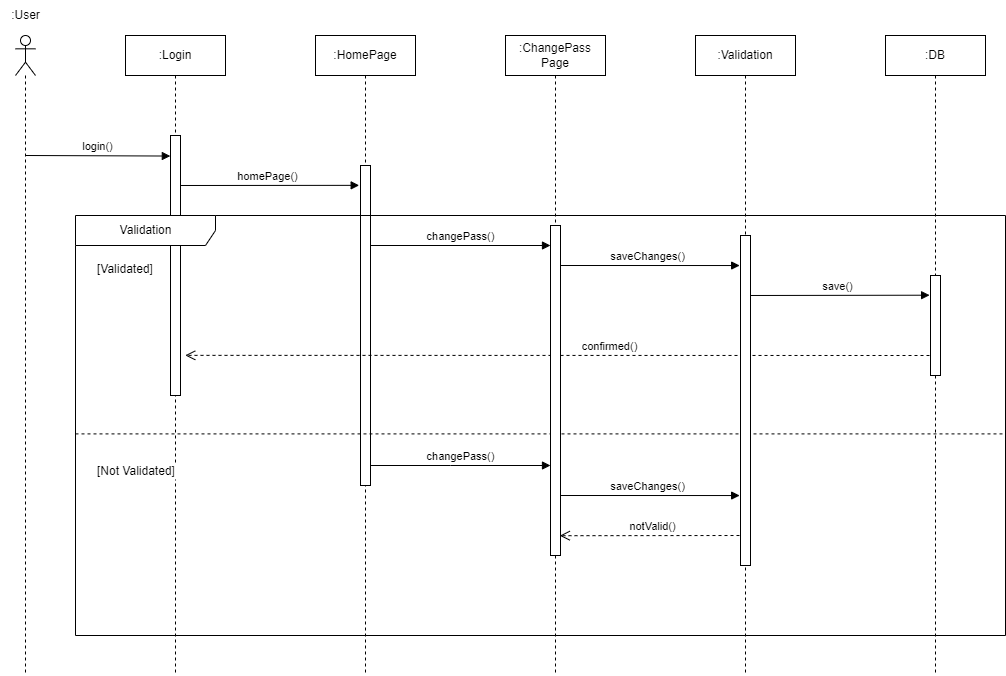

The diagram above was exported from draw.io. Its source (the exported page's mxGraphModel, read from the mxfile embedded in the PNG):
<mxGraphModel dx="1512" dy="614" grid="1" gridSize="10" guides="1" tooltips="1" connect="1" arrows="1" fold="1" page="1" pageScale="1" pageWidth="850" pageHeight="1100" math="0" shadow="0">
  <root>
    <mxCell id="0" />
    <mxCell id="1" parent="0" />
    <mxCell id="j6MSHLs7Rek6IwqPCNWB-126" value="" style="shape=umlLifeline;participant=umlActor;perimeter=lifelinePerimeter;whiteSpace=wrap;html=1;container=1;collapsible=0;recursiveResize=0;verticalAlign=top;spacingTop=36;outlineConnect=0;" vertex="1" parent="1">
      <mxGeometry x="425" y="715" width="20" height="640" as="geometry" />
    </mxCell>
    <mxCell id="j6MSHLs7Rek6IwqPCNWB-127" value="login()" style="html=1;verticalAlign=bottom;endArrow=block;rounded=0;entryX=-0.017;entryY=0.079;entryDx=0;entryDy=0;entryPerimeter=0;" edge="1" parent="j6MSHLs7Rek6IwqPCNWB-126" target="j6MSHLs7Rek6IwqPCNWB-130">
      <mxGeometry width="80" relative="1" as="geometry">
        <mxPoint x="10" y="120" as="sourcePoint" />
        <mxPoint x="90" y="120" as="targetPoint" />
      </mxGeometry>
    </mxCell>
    <mxCell id="j6MSHLs7Rek6IwqPCNWB-128" value=":Login" style="shape=umlLifeline;perimeter=lifelinePerimeter;whiteSpace=wrap;html=1;container=1;collapsible=0;recursiveResize=0;outlineConnect=0;" vertex="1" parent="1">
      <mxGeometry x="535" y="715" width="100" height="640" as="geometry" />
    </mxCell>
    <mxCell id="j6MSHLs7Rek6IwqPCNWB-129" value="homePage()" style="html=1;verticalAlign=bottom;endArrow=block;rounded=0;entryX=-0.132;entryY=0.062;entryDx=0;entryDy=0;entryPerimeter=0;" edge="1" parent="j6MSHLs7Rek6IwqPCNWB-128" target="j6MSHLs7Rek6IwqPCNWB-132">
      <mxGeometry width="80" relative="1" as="geometry">
        <mxPoint x="50" y="150" as="sourcePoint" />
        <mxPoint x="130" y="150" as="targetPoint" />
      </mxGeometry>
    </mxCell>
    <mxCell id="j6MSHLs7Rek6IwqPCNWB-130" value="" style="html=1;points=[];perimeter=orthogonalPerimeter;" vertex="1" parent="j6MSHLs7Rek6IwqPCNWB-128">
      <mxGeometry x="45" y="100" width="10" height="260" as="geometry" />
    </mxCell>
    <mxCell id="j6MSHLs7Rek6IwqPCNWB-131" value=":HomePage" style="shape=umlLifeline;perimeter=lifelinePerimeter;whiteSpace=wrap;html=1;container=1;collapsible=0;recursiveResize=0;outlineConnect=0;" vertex="1" parent="1">
      <mxGeometry x="725" y="715" width="100" height="640" as="geometry" />
    </mxCell>
    <mxCell id="j6MSHLs7Rek6IwqPCNWB-132" value="" style="html=1;points=[];perimeter=orthogonalPerimeter;" vertex="1" parent="j6MSHLs7Rek6IwqPCNWB-131">
      <mxGeometry x="45" y="130" width="10" height="320" as="geometry" />
    </mxCell>
    <mxCell id="j6MSHLs7Rek6IwqPCNWB-133" value=":ChangePass&lt;br&gt;Page" style="shape=umlLifeline;perimeter=lifelinePerimeter;whiteSpace=wrap;html=1;container=1;collapsible=0;recursiveResize=0;outlineConnect=0;" vertex="1" parent="1">
      <mxGeometry x="915" y="715" width="100" height="640" as="geometry" />
    </mxCell>
    <mxCell id="j6MSHLs7Rek6IwqPCNWB-134" value=":Validation" style="shape=umlLifeline;perimeter=lifelinePerimeter;whiteSpace=wrap;html=1;container=1;collapsible=0;recursiveResize=0;outlineConnect=0;" vertex="1" parent="1">
      <mxGeometry x="1105" y="715" width="100" height="640" as="geometry" />
    </mxCell>
    <mxCell id="j6MSHLs7Rek6IwqPCNWB-135" value=":DB" style="shape=umlLifeline;perimeter=lifelinePerimeter;whiteSpace=wrap;html=1;container=1;collapsible=0;recursiveResize=0;outlineConnect=0;" vertex="1" parent="1">
      <mxGeometry x="1295" y="715" width="100" height="640" as="geometry" />
    </mxCell>
    <mxCell id="j6MSHLs7Rek6IwqPCNWB-136" value=":User" style="text;html=1;align=center;verticalAlign=middle;resizable=0;points=[];autosize=1;strokeColor=none;fillColor=none;" vertex="1" parent="1">
      <mxGeometry x="410" y="680" width="50" height="30" as="geometry" />
    </mxCell>
    <mxCell id="j6MSHLs7Rek6IwqPCNWB-137" value="Validation" style="shape=umlFrame;tabWidth=110;tabHeight=30;tabPosition=left;html=1;boundedLbl=1;labelInHeader=1;width=140;height=30;" vertex="1" parent="1">
      <mxGeometry x="485" y="895" width="930" height="420" as="geometry" />
    </mxCell>
    <mxCell id="j6MSHLs7Rek6IwqPCNWB-138" value="[Validated]" style="text" vertex="1" parent="j6MSHLs7Rek6IwqPCNWB-137">
      <mxGeometry width="100" height="20" relative="1" as="geometry">
        <mxPoint x="20" y="40" as="offset" />
      </mxGeometry>
    </mxCell>
    <mxCell id="j6MSHLs7Rek6IwqPCNWB-139" value="[Not Validated]" style="line;strokeWidth=1;dashed=1;labelPosition=center;verticalLabelPosition=bottom;align=left;verticalAlign=top;spacingLeft=20;spacingTop=15;" vertex="1" parent="j6MSHLs7Rek6IwqPCNWB-137">
      <mxGeometry y="210" width="929.9999999999999" height="16.8" as="geometry" />
    </mxCell>
    <mxCell id="j6MSHLs7Rek6IwqPCNWB-140" value="changePass()" style="html=1;verticalAlign=bottom;endArrow=block;rounded=0;" edge="1" parent="j6MSHLs7Rek6IwqPCNWB-137">
      <mxGeometry width="80" relative="1" as="geometry">
        <mxPoint x="295" y="30" as="sourcePoint" />
        <mxPoint x="475" y="30" as="targetPoint" />
      </mxGeometry>
    </mxCell>
    <mxCell id="j6MSHLs7Rek6IwqPCNWB-141" value="saveChanges()" style="html=1;verticalAlign=bottom;endArrow=block;rounded=0;entryX=-0.084;entryY=0.091;entryDx=0;entryDy=0;entryPerimeter=0;" edge="1" parent="j6MSHLs7Rek6IwqPCNWB-137" target="j6MSHLs7Rek6IwqPCNWB-148">
      <mxGeometry width="80" relative="1" as="geometry">
        <mxPoint x="480" y="50" as="sourcePoint" />
        <mxPoint x="560" y="50" as="targetPoint" />
      </mxGeometry>
    </mxCell>
    <mxCell id="j6MSHLs7Rek6IwqPCNWB-142" value="save()" style="html=1;verticalAlign=bottom;endArrow=block;rounded=0;entryX=-0.09;entryY=0.197;entryDx=0;entryDy=0;entryPerimeter=0;" edge="1" parent="j6MSHLs7Rek6IwqPCNWB-137" target="j6MSHLs7Rek6IwqPCNWB-149">
      <mxGeometry width="80" relative="1" as="geometry">
        <mxPoint x="670" y="80" as="sourcePoint" />
        <mxPoint x="750" y="80" as="targetPoint" />
      </mxGeometry>
    </mxCell>
    <mxCell id="j6MSHLs7Rek6IwqPCNWB-143" value="confirmed()" style="html=1;verticalAlign=bottom;endArrow=open;dashed=1;endSize=8;rounded=0;entryX=0.118;entryY=0.333;entryDx=0;entryDy=0;entryPerimeter=0;" edge="1" parent="j6MSHLs7Rek6IwqPCNWB-137" target="j6MSHLs7Rek6IwqPCNWB-137">
      <mxGeometry x="-0.1311" relative="1" as="geometry">
        <mxPoint x="860" y="140" as="sourcePoint" />
        <mxPoint x="110" y="140" as="targetPoint" />
        <mxPoint as="offset" />
      </mxGeometry>
    </mxCell>
    <mxCell id="j6MSHLs7Rek6IwqPCNWB-144" value="saveChanges()" style="html=1;verticalAlign=bottom;endArrow=block;rounded=0;entryX=-0.084;entryY=0.788;entryDx=0;entryDy=0;entryPerimeter=0;" edge="1" parent="j6MSHLs7Rek6IwqPCNWB-137" target="j6MSHLs7Rek6IwqPCNWB-148">
      <mxGeometry width="80" relative="1" as="geometry">
        <mxPoint x="480" y="280" as="sourcePoint" />
        <mxPoint x="560" y="280" as="targetPoint" />
      </mxGeometry>
    </mxCell>
    <mxCell id="j6MSHLs7Rek6IwqPCNWB-145" value="notValid()" style="html=1;verticalAlign=bottom;endArrow=open;dashed=1;endSize=8;rounded=0;entryX=0.932;entryY=0.94;entryDx=0;entryDy=0;entryPerimeter=0;" edge="1" parent="j6MSHLs7Rek6IwqPCNWB-137" target="j6MSHLs7Rek6IwqPCNWB-146">
      <mxGeometry relative="1" as="geometry">
        <mxPoint x="670" y="320" as="sourcePoint" />
        <mxPoint x="590" y="320" as="targetPoint" />
      </mxGeometry>
    </mxCell>
    <mxCell id="j6MSHLs7Rek6IwqPCNWB-146" value="" style="html=1;points=[];perimeter=orthogonalPerimeter;" vertex="1" parent="j6MSHLs7Rek6IwqPCNWB-137">
      <mxGeometry x="475" y="10" width="10" height="330" as="geometry" />
    </mxCell>
    <mxCell id="j6MSHLs7Rek6IwqPCNWB-147" value="changePass()" style="html=1;verticalAlign=bottom;endArrow=block;rounded=0;" edge="1" parent="j6MSHLs7Rek6IwqPCNWB-137">
      <mxGeometry width="80" relative="1" as="geometry">
        <mxPoint x="295" y="250" as="sourcePoint" />
        <mxPoint x="475" y="250" as="targetPoint" />
        <Array as="points">
          <mxPoint x="375" y="250" />
        </Array>
      </mxGeometry>
    </mxCell>
    <mxCell id="j6MSHLs7Rek6IwqPCNWB-148" value="" style="html=1;points=[];perimeter=orthogonalPerimeter;" vertex="1" parent="j6MSHLs7Rek6IwqPCNWB-137">
      <mxGeometry x="665" y="20" width="10" height="330" as="geometry" />
    </mxCell>
    <mxCell id="j6MSHLs7Rek6IwqPCNWB-149" value="" style="html=1;points=[];perimeter=orthogonalPerimeter;" vertex="1" parent="j6MSHLs7Rek6IwqPCNWB-137">
      <mxGeometry x="855" y="60" width="10" height="100" as="geometry" />
    </mxCell>
  </root>
</mxGraphModel>